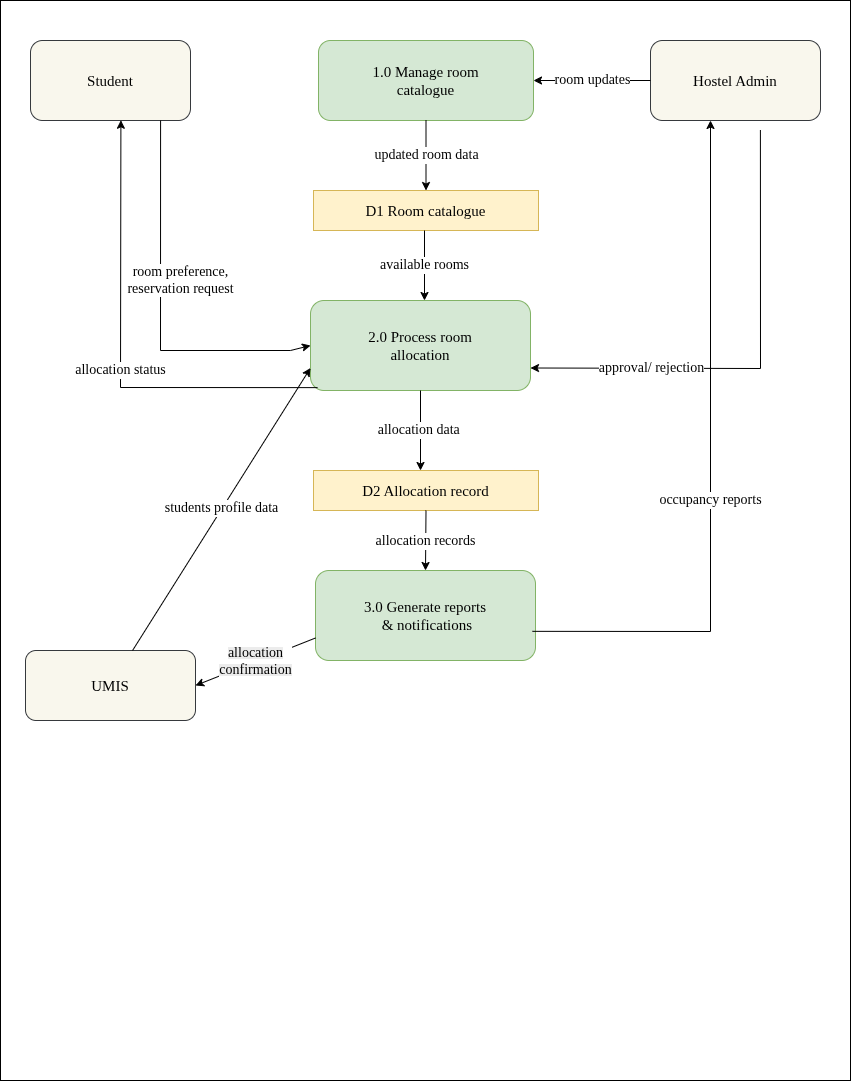

The diagram above was exported from draw.io. Its source (the exported page's mxGraphModel, read from the mxfile embedded in the PNG):
<mxGraphModel dx="2175" dy="1149" grid="1" gridSize="10" guides="1" tooltips="1" connect="1" arrows="1" fold="1" page="1" pageScale="1" pageWidth="850" pageHeight="1100" math="0" shadow="0">
  <root>
    <mxCell id="0" />
    <mxCell id="1" parent="0" />
    <mxCell id="etv6tV3PxTjtbsm3rDRl-2" parent="1" style="rounded=0;whiteSpace=wrap;html=1;fontFamily=Times New Roman;fontSize=15;" value="" vertex="1">
      <mxGeometry height="1080" width="850" as="geometry" />
    </mxCell>
    <mxCell id="etv6tV3PxTjtbsm3rDRl-3" parent="1" style="rounded=1;whiteSpace=wrap;html=1;fillColor=#f9f7ed;strokeColor=#36393d;fontFamily=Times New Roman;fontSize=15;" value="Student" vertex="1">
      <mxGeometry height="80" width="160" x="30" y="40" as="geometry" />
    </mxCell>
    <mxCell id="etv6tV3PxTjtbsm3rDRl-4" parent="1" style="rounded=1;whiteSpace=wrap;html=1;fillColor=#f9f7ed;strokeColor=#36393d;fontFamily=Times New Roman;fontSize=15;" value="Hostel Admin" vertex="1">
      <mxGeometry height="80" width="170" x="650" y="40" as="geometry" />
    </mxCell>
    <mxCell id="etv6tV3PxTjtbsm3rDRl-5" parent="1" style="rounded=1;whiteSpace=wrap;html=1;fillColor=#d5e8d4;strokeColor=#82b366;fontFamily=Times New Roman;fontSize=15;" value="1.0 Manage room&lt;div&gt;catalogue&lt;/div&gt;" vertex="1">
      <mxGeometry height="80" width="215" x="318" y="40" as="geometry" />
    </mxCell>
    <mxCell id="etv6tV3PxTjtbsm3rDRl-6" parent="1" style="rounded=0;whiteSpace=wrap;html=1;fillColor=#fff2cc;strokeColor=#d6b656;fontFamily=Times New Roman;fontSize=15;" value="D1 Room catalogue" vertex="1">
      <mxGeometry height="40" width="225" x="313" y="190" as="geometry" />
    </mxCell>
    <mxCell id="etv6tV3PxTjtbsm3rDRl-7" parent="1" style="rounded=1;whiteSpace=wrap;html=1;fillColor=#d5e8d4;strokeColor=#82b366;fontFamily=Times New Roman;fontSize=15;" value="2.0 Process room&lt;div&gt;allocation&lt;/div&gt;" vertex="1">
      <mxGeometry height="90" width="220" x="310" y="300" as="geometry" />
    </mxCell>
    <mxCell id="etv6tV3PxTjtbsm3rDRl-8" parent="1" style="rounded=1;whiteSpace=wrap;html=1;fillColor=#f9f7ed;strokeColor=#36393d;fontFamily=Times New Roman;fontSize=15;" value="UMIS" vertex="1">
      <mxGeometry height="70" width="170" x="25" y="650" as="geometry" />
    </mxCell>
    <mxCell id="etv6tV3PxTjtbsm3rDRl-9" parent="1" style="rounded=1;whiteSpace=wrap;html=1;fillColor=#d5e8d4;strokeColor=#82b366;fontFamily=Times New Roman;fontSize=15;" value="3.0 Generate reports&lt;div&gt;&amp;nbsp;&amp;amp; notifications&lt;/div&gt;" vertex="1">
      <mxGeometry height="90" width="220" x="315" y="570" as="geometry" />
    </mxCell>
    <mxCell id="etv6tV3PxTjtbsm3rDRl-11" parent="1" style="rounded=0;whiteSpace=wrap;html=1;fillColor=#fff2cc;strokeColor=#d6b656;fontFamily=Times New Roman;fontSize=15;" value="D2 Allocation record" vertex="1">
      <mxGeometry height="40" width="225" x="313" y="470" as="geometry" />
    </mxCell>
    <mxCell id="etv6tV3PxTjtbsm3rDRl-12" edge="1" parent="1" source="etv6tV3PxTjtbsm3rDRl-5" style="endArrow=classic;html=1;rounded=0;entryX=0.5;entryY=0;entryDx=0;entryDy=0;exitX=0.5;exitY=1;exitDx=0;exitDy=0;fontFamily=Times New Roman;fontSize=14;" target="etv6tV3PxTjtbsm3rDRl-6" value="updated room data">
      <mxGeometry height="50" relative="1" width="50" as="geometry">
        <mxPoint x="380" y="190" as="sourcePoint" />
        <mxPoint x="430" y="140" as="targetPoint" />
      </mxGeometry>
    </mxCell>
    <mxCell id="etv6tV3PxTjtbsm3rDRl-14" edge="1" parent="1" style="endArrow=classic;html=1;rounded=0;entryX=0.5;entryY=0;entryDx=0;entryDy=0;exitX=0.5;exitY=1;exitDx=0;exitDy=0;fontFamily=Times New Roman;fontSize=14;" value="available rooms">
      <mxGeometry height="50" relative="1" width="50" as="geometry">
        <mxPoint x="424" y="230" as="sourcePoint" />
        <mxPoint x="424" y="300" as="targetPoint" />
      </mxGeometry>
    </mxCell>
    <mxCell id="etv6tV3PxTjtbsm3rDRl-15" edge="1" parent="1" source="etv6tV3PxTjtbsm3rDRl-7" style="endArrow=classic;html=1;rounded=0;exitX=0.5;exitY=1;exitDx=0;exitDy=0;fontSize=14;fontFamily=Times New Roman;" value="allocation data&amp;nbsp;">
      <mxGeometry height="50" relative="1" width="50" as="geometry">
        <mxPoint x="425" y="400" as="sourcePoint" />
        <mxPoint x="420" y="470" as="targetPoint" />
      </mxGeometry>
    </mxCell>
    <mxCell id="etv6tV3PxTjtbsm3rDRl-16" edge="1" parent="1" source="etv6tV3PxTjtbsm3rDRl-11" style="endArrow=classic;html=1;rounded=0;entryX=0.5;entryY=0;entryDx=0;entryDy=0;exitX=0.5;exitY=1;exitDx=0;exitDy=0;fontFamily=Times New Roman;fontSize=14;" value="allocation records">
      <mxGeometry height="50" relative="1" width="50" as="geometry">
        <mxPoint x="430" y="520" as="sourcePoint" />
        <mxPoint x="425" y="570" as="targetPoint" />
      </mxGeometry>
    </mxCell>
    <mxCell id="etv6tV3PxTjtbsm3rDRl-17" edge="1" parent="1" source="etv6tV3PxTjtbsm3rDRl-3" style="endArrow=classic;html=1;rounded=0;entryX=0;entryY=0.5;entryDx=0;entryDy=0;exitX=0.813;exitY=1;exitDx=0;exitDy=0;exitPerimeter=0;fontFamily=Times New Roman;fontSize=14;" target="etv6tV3PxTjtbsm3rDRl-7" value="room preference,&lt;div&gt;reservation request&lt;/div&gt;">
      <mxGeometry height="50" relative="1" width="50" x="-0.1593" y="20" as="geometry">
        <mxPoint as="offset" />
        <Array as="points">
          <mxPoint x="160" y="350" />
          <mxPoint x="290" y="350" />
        </Array>
        <mxPoint x="130" y="390" as="sourcePoint" />
        <mxPoint x="180" y="340" as="targetPoint" />
      </mxGeometry>
    </mxCell>
    <mxCell id="etv6tV3PxTjtbsm3rDRl-18" edge="1" parent="1" source="etv6tV3PxTjtbsm3rDRl-7" style="endArrow=classic;html=1;rounded=0;entryX=0.565;entryY=0.997;entryDx=0;entryDy=0;entryPerimeter=0;exitX=0.032;exitY=0.968;exitDx=0;exitDy=0;exitPerimeter=0;fontFamily=Times New Roman;fontSize=14;" target="etv6tV3PxTjtbsm3rDRl-3" value="allocation status">
      <mxGeometry height="50" relative="1" width="50" x="-0.078" as="geometry">
        <mxPoint as="offset" />
        <Array as="points">
          <mxPoint x="120" y="387" />
        </Array>
        <mxPoint x="190" y="460" as="sourcePoint" />
        <mxPoint x="240" y="410" as="targetPoint" />
      </mxGeometry>
    </mxCell>
    <mxCell id="etv6tV3PxTjtbsm3rDRl-19" edge="1" parent="1" source="etv6tV3PxTjtbsm3rDRl-4" style="endArrow=classic;html=1;rounded=0;entryX=1;entryY=0.5;entryDx=0;entryDy=0;exitX=0;exitY=0.5;exitDx=0;exitDy=0;fontFamily=Times New Roman;fontSize=14;" target="etv6tV3PxTjtbsm3rDRl-5" value="room updates">
      <mxGeometry height="50" relative="1" width="50" as="geometry">
        <mxPoint x="560" y="130" as="sourcePoint" />
        <mxPoint x="610" y="80" as="targetPoint" />
      </mxGeometry>
    </mxCell>
    <mxCell id="etv6tV3PxTjtbsm3rDRl-20" edge="1" parent="1" source="etv6tV3PxTjtbsm3rDRl-9" style="endArrow=classic;html=1;rounded=0;exitX=0.986;exitY=0.676;exitDx=0;exitDy=0;fontFamily=Times New Roman;fontSize=14;exitPerimeter=0;" value="occupancy reports">
      <mxGeometry height="50" relative="1" width="50" x="-0.1029" as="geometry">
        <mxPoint as="offset" />
        <Array as="points">
          <mxPoint x="710" y="631" />
        </Array>
        <mxPoint x="660" y="170" as="sourcePoint" />
        <mxPoint x="710" y="120" as="targetPoint" />
      </mxGeometry>
    </mxCell>
    <mxCell id="etv6tV3PxTjtbsm3rDRl-21" edge="1" parent="1" source="etv6tV3PxTjtbsm3rDRl-2" style="endArrow=classic;html=1;rounded=0;entryX=1;entryY=0.75;entryDx=0;entryDy=0;exitX=0.894;exitY=0.12;exitDx=0;exitDy=0;exitPerimeter=0;fontFamily=Times New Roman;fontSize=13;" target="etv6tV3PxTjtbsm3rDRl-7" value="&lt;span style=&quot;color: rgb(0, 0, 0); font-family: &amp;quot;Times New Roman&amp;quot;; font-size: 14px; font-style: normal; font-variant-ligatures: normal; font-variant-caps: normal; font-weight: 400; letter-spacing: normal; orphans: 2; text-align: center; text-indent: 0px; text-transform: none; widows: 2; word-spacing: 0px; -webkit-text-stroke-width: 0px; white-space: nowrap; background-color: rgb(255, 255, 255); text-decoration-thickness: initial; text-decoration-style: initial; text-decoration-color: initial; display: inline !important; float: none;&quot;&gt;approval/ rejection&lt;/span&gt;">
      <mxGeometry height="50" relative="1" width="50" x="0.4876" as="geometry">
        <mxPoint as="offset" />
        <Array as="points">
          <mxPoint x="760" y="368" />
        </Array>
        <mxPoint x="680" y="480" as="sourcePoint" />
        <mxPoint x="730" y="430" as="targetPoint" />
      </mxGeometry>
    </mxCell>
    <mxCell id="etv6tV3PxTjtbsm3rDRl-22" edge="1" parent="1" source="etv6tV3PxTjtbsm3rDRl-8" style="endArrow=classic;html=1;rounded=0;entryX=0;entryY=0.75;entryDx=0;entryDy=0;fontFamily=Times New Roman;fontSize=14;" target="etv6tV3PxTjtbsm3rDRl-7" value="students profile data">
      <mxGeometry height="50" relative="1" width="50" as="geometry">
        <Array as="points" />
        <mxPoint x="120" y="565" as="sourcePoint" />
        <mxPoint x="170" y="515" as="targetPoint" />
      </mxGeometry>
    </mxCell>
    <mxCell id="etv6tV3PxTjtbsm3rDRl-23" edge="1" parent="1" source="etv6tV3PxTjtbsm3rDRl-9" style="endArrow=classic;html=1;rounded=0;entryX=1;entryY=0.5;entryDx=0;entryDy=0;exitX=0;exitY=0.75;exitDx=0;exitDy=0;fontFamily=Times New Roman;" target="etv6tV3PxTjtbsm3rDRl-8" value="&lt;span style=&quot;color: rgb(0, 0, 0); font-style: normal; font-variant-ligatures: normal; font-variant-caps: normal; font-weight: 400; letter-spacing: normal; orphans: 2; text-align: center; text-indent: 0px; text-transform: none; widows: 2; word-spacing: 0px; -webkit-text-stroke-width: 0px; white-space: normal; background-color: rgb(236, 236, 236); text-decoration-thickness: initial; text-decoration-style: initial; text-decoration-color: initial; float: none; display: inline !important;&quot;&gt;&lt;font style=&quot;font-size: 14px;&quot;&gt;allocation confirmation&lt;/font&gt;&lt;/span&gt;">
      <mxGeometry height="50" relative="1" width="50" as="geometry">
        <mxPoint x="260" y="730" as="sourcePoint" />
        <mxPoint x="310" y="680" as="targetPoint" />
      </mxGeometry>
    </mxCell>
  </root>
</mxGraphModel>